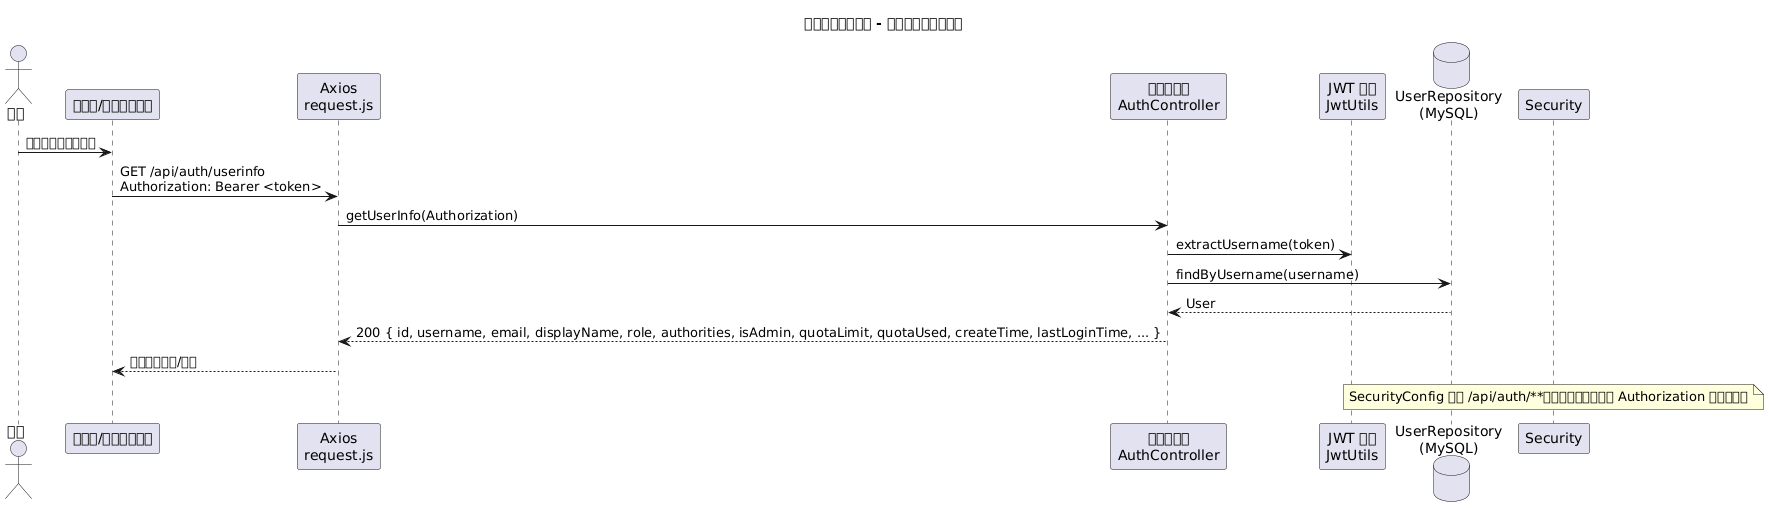

The diagram above was rendered by PlantUML. Its source (embedded in the PNG):
@startuml
title 企业文件管理系统 - 用户信息获取时序图

actor 用户 as User
participant "浏览器/任意受保护页" as UI
participant "Axios\nrequest.js" as Axios
participant "认证控制器\nAuthController" as AuthCtrl
participant "JWT 工具\nJwtUtils" as Jwt
database "UserRepository\n(MySQL)" as DB

User -> UI: 页面进入（需鉴权）
UI -> Axios: GET /api/auth/userinfo\nAuthorization: Bearer <token>
Axios -> AuthCtrl: getUserInfo(Authorization)
AuthCtrl -> Jwt: extractUsername(token)
AuthCtrl -> DB: findByUsername(username)
DB --> AuthCtrl: User
AuthCtrl --> Axios: 200 { id, username, email, displayName, role, authorities, isAdmin, quotaLimit, quotaUsed, createTime, lastLoginTime, ... }
Axios --> UI: 渲染用户信息/权限

note over Security
SecurityConfig 放行 /api/auth/**，但接口内部仍通过 Authorization 解析用户。
end note

@enduml